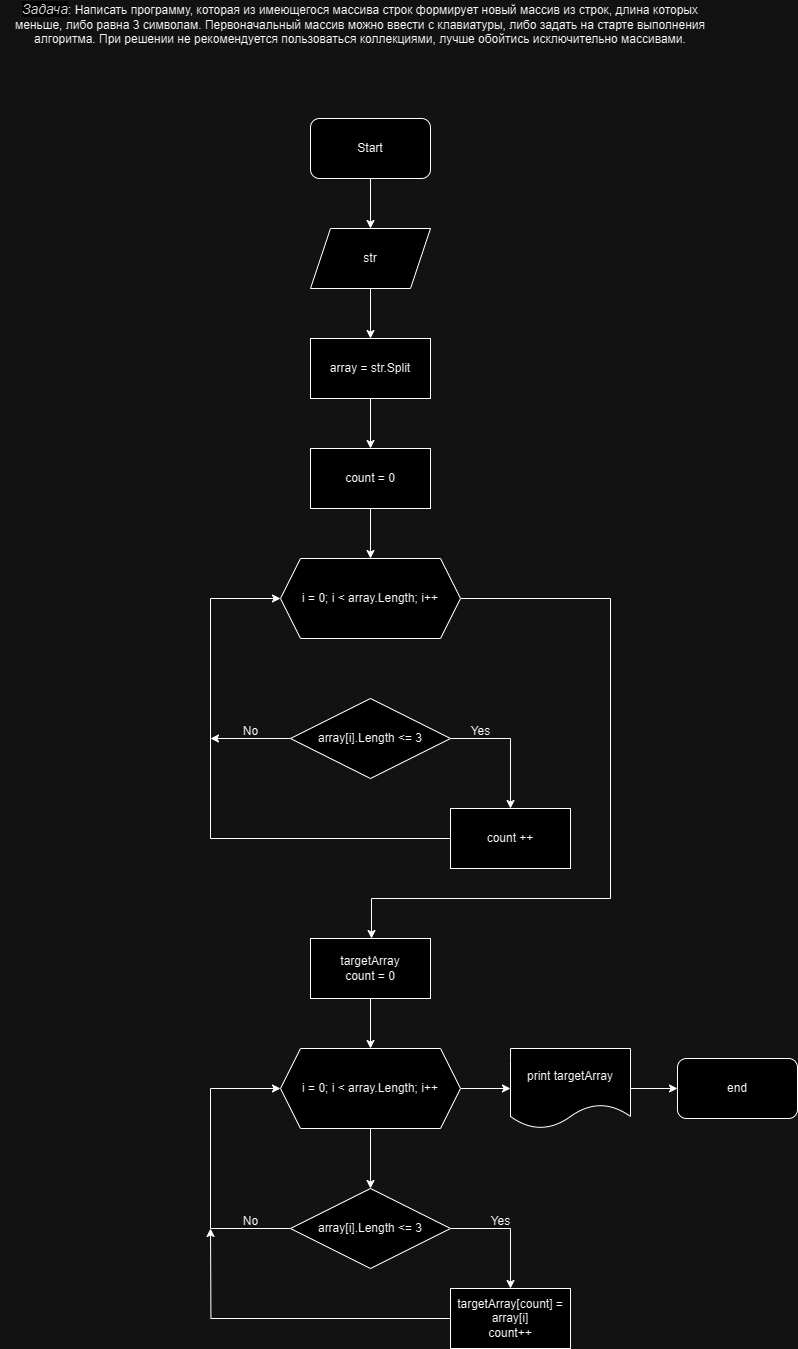

The diagram above was exported from draw.io. Its source (the exported page's mxGraphModel, read from the mxfile embedded in the PNG):
<mxGraphModel dx="3231" dy="1133" grid="0" gridSize="18" guides="1" tooltips="1" connect="1" arrows="1" fold="1" page="1" pageScale="1" pageWidth="1169" pageHeight="827" math="0" shadow="0">
  <root>
    <mxCell id="WIyWlLk6GJQsqaUBKTNV-0" />
    <mxCell id="WIyWlLk6GJQsqaUBKTNV-1" parent="WIyWlLk6GJQsqaUBKTNV-0" />
    <mxCell id="h7zJ5SG3iaSwuHCckpAu-7" style="edgeStyle=orthogonalEdgeStyle;rounded=0;orthogonalLoop=1;jettySize=auto;html=1;exitX=0.5;exitY=1;exitDx=0;exitDy=0;entryX=0.5;entryY=0;entryDx=0;entryDy=0;" edge="1" parent="WIyWlLk6GJQsqaUBKTNV-1" source="mUiUFEM2wPyeE_j7d8_l-0" target="h7zJ5SG3iaSwuHCckpAu-1">
      <mxGeometry relative="1" as="geometry" />
    </mxCell>
    <mxCell id="mUiUFEM2wPyeE_j7d8_l-0" value="Start" style="rounded=1;whiteSpace=wrap;html=1;" parent="WIyWlLk6GJQsqaUBKTNV-1" vertex="1">
      <mxGeometry x="340" y="140" width="120" height="60" as="geometry" />
    </mxCell>
    <mxCell id="h7zJ5SG3iaSwuHCckpAu-0" value="&lt;em style=&quot;box-sizing: border-box; color: rgb(44, 45, 48); font-family: Roboto, &amp;quot;San Francisco&amp;quot;, &amp;quot;Helvetica Neue&amp;quot;, Helvetica, Arial; font-size: 14px; text-align: start; background-color: rgb(255, 255, 255);&quot;&gt;Задача&lt;/em&gt;: Написать программу, которая из имеющегося массива строк формирует новый массив из строк, длина которых меньше, либо равна 3 символам. Первоначальный массив можно ввести с клавиатуры, либо задать на старте выполнения алгоритма. При решении не рекомендуется пользоваться коллекциями, лучше обойтись исключительно массивами." style="text;html=1;strokeColor=none;fillColor=none;align=center;verticalAlign=middle;whiteSpace=wrap;rounded=0;" vertex="1" parent="WIyWlLk6GJQsqaUBKTNV-1">
      <mxGeometry x="30" y="30" width="720" height="30" as="geometry" />
    </mxCell>
    <mxCell id="h7zJ5SG3iaSwuHCckpAu-8" style="edgeStyle=orthogonalEdgeStyle;rounded=0;orthogonalLoop=1;jettySize=auto;html=1;exitX=0.5;exitY=1;exitDx=0;exitDy=0;entryX=0.5;entryY=0;entryDx=0;entryDy=0;" edge="1" parent="WIyWlLk6GJQsqaUBKTNV-1" source="h7zJ5SG3iaSwuHCckpAu-1" target="h7zJ5SG3iaSwuHCckpAu-2">
      <mxGeometry relative="1" as="geometry" />
    </mxCell>
    <mxCell id="h7zJ5SG3iaSwuHCckpAu-1" value="str" style="shape=parallelogram;perimeter=parallelogramPerimeter;whiteSpace=wrap;html=1;fixedSize=1;" vertex="1" parent="WIyWlLk6GJQsqaUBKTNV-1">
      <mxGeometry x="340" y="250" width="120" height="60" as="geometry" />
    </mxCell>
    <mxCell id="h7zJ5SG3iaSwuHCckpAu-9" style="edgeStyle=orthogonalEdgeStyle;rounded=0;orthogonalLoop=1;jettySize=auto;html=1;exitX=0.5;exitY=1;exitDx=0;exitDy=0;entryX=0.5;entryY=0;entryDx=0;entryDy=0;" edge="1" parent="WIyWlLk6GJQsqaUBKTNV-1" source="h7zJ5SG3iaSwuHCckpAu-2" target="h7zJ5SG3iaSwuHCckpAu-3">
      <mxGeometry relative="1" as="geometry" />
    </mxCell>
    <mxCell id="h7zJ5SG3iaSwuHCckpAu-2" value="array = str.Split" style="rounded=0;whiteSpace=wrap;html=1;" vertex="1" parent="WIyWlLk6GJQsqaUBKTNV-1">
      <mxGeometry x="340" y="360" width="120" height="60" as="geometry" />
    </mxCell>
    <mxCell id="h7zJ5SG3iaSwuHCckpAu-10" style="edgeStyle=orthogonalEdgeStyle;rounded=0;orthogonalLoop=1;jettySize=auto;html=1;exitX=0.5;exitY=1;exitDx=0;exitDy=0;entryX=0.5;entryY=0;entryDx=0;entryDy=0;" edge="1" parent="WIyWlLk6GJQsqaUBKTNV-1" source="h7zJ5SG3iaSwuHCckpAu-3" target="h7zJ5SG3iaSwuHCckpAu-5">
      <mxGeometry relative="1" as="geometry" />
    </mxCell>
    <mxCell id="h7zJ5SG3iaSwuHCckpAu-3" value="count = 0" style="rounded=0;whiteSpace=wrap;html=1;" vertex="1" parent="WIyWlLk6GJQsqaUBKTNV-1">
      <mxGeometry x="340" y="470" width="120" height="60" as="geometry" />
    </mxCell>
    <mxCell id="h7zJ5SG3iaSwuHCckpAu-17" style="edgeStyle=orthogonalEdgeStyle;rounded=0;orthogonalLoop=1;jettySize=auto;html=1;exitX=1;exitY=0.5;exitDx=0;exitDy=0;" edge="1" parent="WIyWlLk6GJQsqaUBKTNV-1" source="h7zJ5SG3iaSwuHCckpAu-5">
      <mxGeometry relative="1" as="geometry">
        <mxPoint x="400" y="960" as="targetPoint" />
        <Array as="points">
          <mxPoint x="640" y="620" />
          <mxPoint x="640" y="920" />
          <mxPoint x="401" y="920" />
        </Array>
      </mxGeometry>
    </mxCell>
    <mxCell id="h7zJ5SG3iaSwuHCckpAu-5" value="i = 0; i &amp;lt; array.Length; i++" style="shape=hexagon;perimeter=hexagonPerimeter2;whiteSpace=wrap;html=1;fixedSize=1;" vertex="1" parent="WIyWlLk6GJQsqaUBKTNV-1">
      <mxGeometry x="310" y="580" width="180" height="80" as="geometry" />
    </mxCell>
    <mxCell id="h7zJ5SG3iaSwuHCckpAu-12" style="edgeStyle=orthogonalEdgeStyle;rounded=0;orthogonalLoop=1;jettySize=auto;html=1;exitX=1;exitY=0.5;exitDx=0;exitDy=0;entryX=0.5;entryY=0;entryDx=0;entryDy=0;" edge="1" parent="WIyWlLk6GJQsqaUBKTNV-1" source="h7zJ5SG3iaSwuHCckpAu-6" target="h7zJ5SG3iaSwuHCckpAu-11">
      <mxGeometry relative="1" as="geometry" />
    </mxCell>
    <mxCell id="h7zJ5SG3iaSwuHCckpAu-14" style="edgeStyle=orthogonalEdgeStyle;rounded=0;orthogonalLoop=1;jettySize=auto;html=1;exitX=0;exitY=0.5;exitDx=0;exitDy=0;" edge="1" parent="WIyWlLk6GJQsqaUBKTNV-1" source="h7zJ5SG3iaSwuHCckpAu-6">
      <mxGeometry relative="1" as="geometry">
        <mxPoint x="240" y="760" as="targetPoint" />
      </mxGeometry>
    </mxCell>
    <mxCell id="h7zJ5SG3iaSwuHCckpAu-6" value="array[i].Length &amp;lt;= 3" style="rhombus;whiteSpace=wrap;html=1;" vertex="1" parent="WIyWlLk6GJQsqaUBKTNV-1">
      <mxGeometry x="320" y="720" width="160" height="80" as="geometry" />
    </mxCell>
    <mxCell id="h7zJ5SG3iaSwuHCckpAu-13" style="edgeStyle=orthogonalEdgeStyle;rounded=0;orthogonalLoop=1;jettySize=auto;html=1;exitX=0;exitY=0.5;exitDx=0;exitDy=0;entryX=0;entryY=0.5;entryDx=0;entryDy=0;" edge="1" parent="WIyWlLk6GJQsqaUBKTNV-1" source="h7zJ5SG3iaSwuHCckpAu-11" target="h7zJ5SG3iaSwuHCckpAu-5">
      <mxGeometry relative="1" as="geometry">
        <Array as="points">
          <mxPoint x="240" y="860" />
          <mxPoint x="240" y="620" />
        </Array>
      </mxGeometry>
    </mxCell>
    <mxCell id="h7zJ5SG3iaSwuHCckpAu-11" value="count ++" style="rounded=0;whiteSpace=wrap;html=1;" vertex="1" parent="WIyWlLk6GJQsqaUBKTNV-1">
      <mxGeometry x="480" y="830" width="120" height="60" as="geometry" />
    </mxCell>
    <mxCell id="h7zJ5SG3iaSwuHCckpAu-15" value="No" style="text;html=1;align=center;verticalAlign=middle;resizable=0;points=[];autosize=1;strokeColor=none;fillColor=none;" vertex="1" parent="WIyWlLk6GJQsqaUBKTNV-1">
      <mxGeometry x="260" y="738" width="40" height="30" as="geometry" />
    </mxCell>
    <mxCell id="h7zJ5SG3iaSwuHCckpAu-16" value="Yes" style="text;html=1;align=center;verticalAlign=middle;resizable=0;points=[];autosize=1;strokeColor=none;fillColor=none;" vertex="1" parent="WIyWlLk6GJQsqaUBKTNV-1">
      <mxGeometry x="490" y="738" width="40" height="30" as="geometry" />
    </mxCell>
    <mxCell id="h7zJ5SG3iaSwuHCckpAu-21" style="edgeStyle=orthogonalEdgeStyle;rounded=0;orthogonalLoop=1;jettySize=auto;html=1;exitX=0.5;exitY=1;exitDx=0;exitDy=0;entryX=0.5;entryY=0;entryDx=0;entryDy=0;" edge="1" parent="WIyWlLk6GJQsqaUBKTNV-1" source="h7zJ5SG3iaSwuHCckpAu-18" target="h7zJ5SG3iaSwuHCckpAu-20">
      <mxGeometry relative="1" as="geometry" />
    </mxCell>
    <mxCell id="h7zJ5SG3iaSwuHCckpAu-18" value="targetArray&lt;br&gt;count = 0" style="rounded=0;whiteSpace=wrap;html=1;" vertex="1" parent="WIyWlLk6GJQsqaUBKTNV-1">
      <mxGeometry x="340" y="960" width="120" height="60" as="geometry" />
    </mxCell>
    <mxCell id="h7zJ5SG3iaSwuHCckpAu-23" style="edgeStyle=orthogonalEdgeStyle;rounded=0;orthogonalLoop=1;jettySize=auto;html=1;exitX=1;exitY=0.5;exitDx=0;exitDy=0;entryX=0;entryY=0.5;entryDx=0;entryDy=0;" edge="1" parent="WIyWlLk6GJQsqaUBKTNV-1" source="h7zJ5SG3iaSwuHCckpAu-20" target="h7zJ5SG3iaSwuHCckpAu-22">
      <mxGeometry relative="1" as="geometry" />
    </mxCell>
    <mxCell id="h7zJ5SG3iaSwuHCckpAu-27" style="edgeStyle=orthogonalEdgeStyle;rounded=0;orthogonalLoop=1;jettySize=auto;html=1;exitX=0.5;exitY=1;exitDx=0;exitDy=0;entryX=0.5;entryY=0;entryDx=0;entryDy=0;" edge="1" parent="WIyWlLk6GJQsqaUBKTNV-1" source="h7zJ5SG3iaSwuHCckpAu-20" target="h7zJ5SG3iaSwuHCckpAu-26">
      <mxGeometry relative="1" as="geometry" />
    </mxCell>
    <mxCell id="h7zJ5SG3iaSwuHCckpAu-20" value="i = 0; i &amp;lt; array.Length; i++" style="shape=hexagon;perimeter=hexagonPerimeter2;whiteSpace=wrap;html=1;fixedSize=1;" vertex="1" parent="WIyWlLk6GJQsqaUBKTNV-1">
      <mxGeometry x="310" y="1070" width="180" height="80" as="geometry" />
    </mxCell>
    <mxCell id="h7zJ5SG3iaSwuHCckpAu-35" style="edgeStyle=orthogonalEdgeStyle;rounded=0;orthogonalLoop=1;jettySize=auto;html=1;exitX=1;exitY=0.5;exitDx=0;exitDy=0;entryX=0;entryY=0.5;entryDx=0;entryDy=0;" edge="1" parent="WIyWlLk6GJQsqaUBKTNV-1" source="h7zJ5SG3iaSwuHCckpAu-22" target="h7zJ5SG3iaSwuHCckpAu-34">
      <mxGeometry relative="1" as="geometry" />
    </mxCell>
    <mxCell id="h7zJ5SG3iaSwuHCckpAu-22" value="print targetArray" style="shape=document;whiteSpace=wrap;html=1;boundedLbl=1;" vertex="1" parent="WIyWlLk6GJQsqaUBKTNV-1">
      <mxGeometry x="540" y="1070" width="120" height="80" as="geometry" />
    </mxCell>
    <mxCell id="h7zJ5SG3iaSwuHCckpAu-29" style="edgeStyle=orthogonalEdgeStyle;rounded=0;orthogonalLoop=1;jettySize=auto;html=1;exitX=1;exitY=0.5;exitDx=0;exitDy=0;entryX=0.5;entryY=0;entryDx=0;entryDy=0;" edge="1" parent="WIyWlLk6GJQsqaUBKTNV-1" source="h7zJ5SG3iaSwuHCckpAu-26" target="h7zJ5SG3iaSwuHCckpAu-28">
      <mxGeometry relative="1" as="geometry" />
    </mxCell>
    <mxCell id="h7zJ5SG3iaSwuHCckpAu-31" style="edgeStyle=orthogonalEdgeStyle;rounded=0;orthogonalLoop=1;jettySize=auto;html=1;exitX=0;exitY=0.5;exitDx=0;exitDy=0;entryX=0;entryY=0.5;entryDx=0;entryDy=0;" edge="1" parent="WIyWlLk6GJQsqaUBKTNV-1" source="h7zJ5SG3iaSwuHCckpAu-26" target="h7zJ5SG3iaSwuHCckpAu-20">
      <mxGeometry relative="1" as="geometry">
        <Array as="points">
          <mxPoint x="240" y="1250" />
          <mxPoint x="240" y="1110" />
        </Array>
      </mxGeometry>
    </mxCell>
    <mxCell id="h7zJ5SG3iaSwuHCckpAu-26" value="array[i].Length &amp;lt;= 3" style="rhombus;whiteSpace=wrap;html=1;" vertex="1" parent="WIyWlLk6GJQsqaUBKTNV-1">
      <mxGeometry x="320" y="1210" width="160" height="80" as="geometry" />
    </mxCell>
    <mxCell id="h7zJ5SG3iaSwuHCckpAu-33" style="edgeStyle=orthogonalEdgeStyle;rounded=0;orthogonalLoop=1;jettySize=auto;html=1;exitX=0;exitY=0.5;exitDx=0;exitDy=0;" edge="1" parent="WIyWlLk6GJQsqaUBKTNV-1" source="h7zJ5SG3iaSwuHCckpAu-28">
      <mxGeometry relative="1" as="geometry">
        <mxPoint x="240" y="1250" as="targetPoint" />
      </mxGeometry>
    </mxCell>
    <mxCell id="h7zJ5SG3iaSwuHCckpAu-28" value="targetArray[count] = array[i]&lt;br&gt;count++" style="rounded=0;whiteSpace=wrap;html=1;" vertex="1" parent="WIyWlLk6GJQsqaUBKTNV-1">
      <mxGeometry x="480" y="1310" width="120" height="60" as="geometry" />
    </mxCell>
    <mxCell id="h7zJ5SG3iaSwuHCckpAu-30" value="Yes" style="text;html=1;align=center;verticalAlign=middle;resizable=0;points=[];autosize=1;strokeColor=none;fillColor=none;" vertex="1" parent="WIyWlLk6GJQsqaUBKTNV-1">
      <mxGeometry x="510" y="1228" width="40" height="30" as="geometry" />
    </mxCell>
    <mxCell id="h7zJ5SG3iaSwuHCckpAu-32" value="No" style="text;html=1;align=center;verticalAlign=middle;resizable=0;points=[];autosize=1;strokeColor=none;fillColor=none;" vertex="1" parent="WIyWlLk6GJQsqaUBKTNV-1">
      <mxGeometry x="260" y="1228" width="40" height="30" as="geometry" />
    </mxCell>
    <mxCell id="h7zJ5SG3iaSwuHCckpAu-34" value="end" style="rounded=1;whiteSpace=wrap;html=1;" vertex="1" parent="WIyWlLk6GJQsqaUBKTNV-1">
      <mxGeometry x="707" y="1080" width="120" height="60" as="geometry" />
    </mxCell>
  </root>
</mxGraphModel>